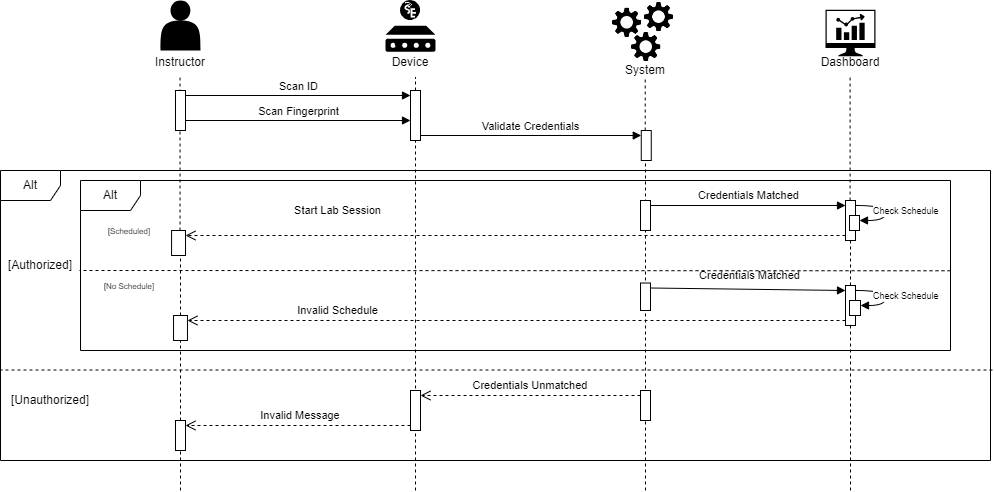

The diagram above was exported from draw.io. Its source (the exported page's mxGraphModel, read from the mxfile embedded in the PNG):
<mxGraphModel dx="1500" dy="746" grid="1" gridSize="10" guides="1" tooltips="1" connect="1" arrows="1" fold="1" page="1" pageScale="1" pageWidth="850" pageHeight="1100" math="0" shadow="0">
  <root>
    <mxCell id="0" />
    <mxCell id="1" parent="0" />
    <mxCell id="wqRoxPPvLfvyNbZujzzk-1" value="" style="html=1;points=[[0,0,0,0,5],[0,1,0,0,-5],[1,0,0,0,5],[1,1,0,0,-5]];perimeter=orthogonalPerimeter;outlineConnect=0;targetShapes=umlLifeline;portConstraint=eastwest;newEdgeStyle={&quot;curved&quot;:0,&quot;rounded&quot;:0};" vertex="1" parent="1">
      <mxGeometry x="650.76" y="200" width="10" height="30" as="geometry" />
    </mxCell>
    <mxCell id="wqRoxPPvLfvyNbZujzzk-2" value="" style="endArrow=none;dashed=1;html=1;rounded=0;" edge="1" parent="1" source="wqRoxPPvLfvyNbZujzzk-16">
      <mxGeometry width="50" height="50" relative="1" as="geometry">
        <mxPoint x="425" y="406.5" as="sourcePoint" />
        <mxPoint x="425" y="146.5" as="targetPoint" />
      </mxGeometry>
    </mxCell>
    <mxCell id="wqRoxPPvLfvyNbZujzzk-3" value="" style="endArrow=none;dashed=1;html=1;rounded=0;" edge="1" parent="1" source="wqRoxPPvLfvyNbZujzzk-1">
      <mxGeometry width="50" height="50" relative="1" as="geometry">
        <mxPoint x="670" y="180" as="sourcePoint" />
        <mxPoint x="654.7299999999999" y="146.5" as="targetPoint" />
      </mxGeometry>
    </mxCell>
    <mxCell id="wqRoxPPvLfvyNbZujzzk-4" value="" style="group" vertex="1" connectable="0" parent="1">
      <mxGeometry x="160" y="70" width="220" height="76.5" as="geometry" />
    </mxCell>
    <mxCell id="wqRoxPPvLfvyNbZujzzk-5" value="" style="shape=actor;whiteSpace=wrap;html=1;fillColor=#000000;strokeColor=none;" vertex="1" parent="wqRoxPPvLfvyNbZujzzk-4">
      <mxGeometry x="10" width="40" height="50" as="geometry" />
    </mxCell>
    <mxCell id="wqRoxPPvLfvyNbZujzzk-6" value="Instructor" style="text;strokeColor=none;align=center;fillColor=none;html=1;verticalAlign=middle;whiteSpace=wrap;rounded=0;" vertex="1" parent="wqRoxPPvLfvyNbZujzzk-4">
      <mxGeometry x="-80" y="46.5" width="220" height="30" as="geometry" />
    </mxCell>
    <mxCell id="wqRoxPPvLfvyNbZujzzk-7" value="" style="group" vertex="1" connectable="0" parent="1">
      <mxGeometry x="620" y="70" width="70" height="85" as="geometry" />
    </mxCell>
    <mxCell id="wqRoxPPvLfvyNbZujzzk-8" value="" style="group" vertex="1" connectable="0" parent="wqRoxPPvLfvyNbZujzzk-7">
      <mxGeometry width="70" height="63.5" as="geometry" />
    </mxCell>
    <mxCell id="wqRoxPPvLfvyNbZujzzk-9" value="" style="shape=image;verticalLabelPosition=bottom;labelBackgroundColor=default;verticalAlign=top;aspect=fixed;imageAspect=0;image=data:image/png,(base64 omitted: 10764 chars);" vertex="1" parent="wqRoxPPvLfvyNbZujzzk-8">
      <mxGeometry y="5.594713656387666" width="33.33981526494896" height="33.33981526494896" as="geometry" />
    </mxCell>
    <mxCell id="wqRoxPPvLfvyNbZujzzk-10" value="" style="shape=image;verticalLabelPosition=bottom;labelBackgroundColor=default;verticalAlign=top;aspect=fixed;imageAspect=0;image=data:image/png,(base64 omitted: 10764 chars);" vertex="1" parent="wqRoxPPvLfvyNbZujzzk-8">
      <mxGeometry x="19.090909090909093" y="29.931718061674008" width="33.33981526494896" height="33.33981526494896" as="geometry" />
    </mxCell>
    <mxCell id="wqRoxPPvLfvyNbZujzzk-11" value="" style="shape=image;verticalLabelPosition=bottom;labelBackgroundColor=default;verticalAlign=top;aspect=fixed;imageAspect=0;image=data:image/png,(base64 omitted: 10764 chars);" vertex="1" parent="wqRoxPPvLfvyNbZujzzk-8">
      <mxGeometry x="31.818181818181824" width="33.33981526494896" height="33.33981526494896" as="geometry" />
    </mxCell>
    <mxCell id="wqRoxPPvLfvyNbZujzzk-12" value="System" style="text;strokeColor=none;align=center;fillColor=none;html=1;verticalAlign=middle;whiteSpace=wrap;rounded=0;" vertex="1" parent="wqRoxPPvLfvyNbZujzzk-7">
      <mxGeometry x="5" y="55" width="60" height="30" as="geometry" />
    </mxCell>
    <mxCell id="wqRoxPPvLfvyNbZujzzk-13" value="" style="endArrow=none;dashed=1;html=1;rounded=0;" edge="1" parent="1" source="wqRoxPPvLfvyNbZujzzk-31">
      <mxGeometry width="50" height="50" relative="1" as="geometry">
        <mxPoint x="190" y="630" as="sourcePoint" />
        <mxPoint x="189.55" y="146.5" as="targetPoint" />
      </mxGeometry>
    </mxCell>
    <mxCell id="wqRoxPPvLfvyNbZujzzk-14" value="" style="html=1;points=[[0,0,0,0,5],[0,1,0,0,-5],[1,0,0,0,5],[1,1,0,0,-5]];perimeter=orthogonalPerimeter;outlineConnect=0;targetShapes=umlLifeline;portConstraint=eastwest;newEdgeStyle={&quot;curved&quot;:0,&quot;rounded&quot;:0};" vertex="1" parent="1">
      <mxGeometry x="185" y="160" width="10" height="40" as="geometry" />
    </mxCell>
    <mxCell id="wqRoxPPvLfvyNbZujzzk-15" value="" style="endArrow=none;dashed=1;html=1;rounded=0;" edge="1" parent="1" target="wqRoxPPvLfvyNbZujzzk-16">
      <mxGeometry width="50" height="50" relative="1" as="geometry">
        <mxPoint x="425" y="560" as="sourcePoint" />
        <mxPoint x="425" y="146.5" as="targetPoint" />
        <Array as="points" />
      </mxGeometry>
    </mxCell>
    <mxCell id="wqRoxPPvLfvyNbZujzzk-16" value="" style="html=1;points=[[0,0,0,0,5],[0,1,0,0,-5],[1,0,0,0,5],[1,1,0,0,-5]];perimeter=orthogonalPerimeter;outlineConnect=0;targetShapes=umlLifeline;portConstraint=eastwest;newEdgeStyle={&quot;curved&quot;:0,&quot;rounded&quot;:0};" vertex="1" parent="1">
      <mxGeometry x="420" y="160" width="10" height="50" as="geometry" />
    </mxCell>
    <mxCell id="wqRoxPPvLfvyNbZujzzk-17" value="" style="group" vertex="1" connectable="0" parent="1">
      <mxGeometry x="390" y="70" width="60" height="76.5" as="geometry" />
    </mxCell>
    <mxCell id="wqRoxPPvLfvyNbZujzzk-18" value="" style="group" vertex="1" connectable="0" parent="wqRoxPPvLfvyNbZujzzk-17">
      <mxGeometry x="5" width="50" height="51.25" as="geometry" />
    </mxCell>
    <mxCell id="wqRoxPPvLfvyNbZujzzk-19" value="" style="sketch=0;aspect=fixed;pointerEvents=1;shadow=0;dashed=0;html=1;strokeColor=none;labelPosition=center;verticalLabelPosition=bottom;verticalAlign=top;align=center;fillColor=#000000;shape=mxgraph.mscae.enterprise.device" vertex="1" parent="wqRoxPPvLfvyNbZujzzk-18">
      <mxGeometry y="25.25" width="50" height="26" as="geometry" />
    </mxCell>
    <mxCell id="wqRoxPPvLfvyNbZujzzk-20" value="" style="shape=image;verticalLabelPosition=bottom;labelBackgroundColor=default;verticalAlign=top;aspect=fixed;imageAspect=0;image=data:image/svg+xml,(base64 omitted: 2580 chars);" vertex="1" parent="wqRoxPPvLfvyNbZujzzk-18">
      <mxGeometry x="15" width="20" height="20" as="geometry" />
    </mxCell>
    <mxCell id="wqRoxPPvLfvyNbZujzzk-21" value="Device" style="text;strokeColor=none;align=center;fillColor=none;html=1;verticalAlign=middle;whiteSpace=wrap;rounded=0;" vertex="1" parent="wqRoxPPvLfvyNbZujzzk-17">
      <mxGeometry y="46.5" width="60" height="30" as="geometry" />
    </mxCell>
    <mxCell id="wqRoxPPvLfvyNbZujzzk-84" style="edgeStyle=orthogonalEdgeStyle;rounded=0;orthogonalLoop=1;jettySize=auto;html=1;exitX=0.25;exitY=0;exitDx=0;exitDy=0;entryX=0.375;entryY=-0.025;entryDx=0;entryDy=0;entryPerimeter=0;" edge="1" parent="wqRoxPPvLfvyNbZujzzk-17" source="wqRoxPPvLfvyNbZujzzk-21" target="wqRoxPPvLfvyNbZujzzk-21">
      <mxGeometry relative="1" as="geometry" />
    </mxCell>
    <mxCell id="wqRoxPPvLfvyNbZujzzk-22" value="Scan ID" style="html=1;verticalAlign=bottom;endArrow=block;curved=0;rounded=0;exitX=1;exitY=0;exitDx=0;exitDy=5;exitPerimeter=0;entryX=0;entryY=0;entryDx=0;entryDy=5;entryPerimeter=0;" edge="1" parent="1" source="wqRoxPPvLfvyNbZujzzk-14" target="wqRoxPPvLfvyNbZujzzk-16">
      <mxGeometry width="80" relative="1" as="geometry">
        <mxPoint x="360" y="220" as="sourcePoint" />
        <mxPoint x="440" y="220" as="targetPoint" />
      </mxGeometry>
    </mxCell>
    <mxCell id="wqRoxPPvLfvyNbZujzzk-23" value="Scan Fingerprint" style="html=1;verticalAlign=bottom;endArrow=block;curved=0;rounded=0;" edge="1" parent="1">
      <mxGeometry width="80" relative="1" as="geometry">
        <mxPoint x="195" y="190" as="sourcePoint" />
        <mxPoint x="420" y="190" as="targetPoint" />
      </mxGeometry>
    </mxCell>
    <mxCell id="wqRoxPPvLfvyNbZujzzk-24" value="Validate Credentials" style="html=1;verticalAlign=bottom;endArrow=block;curved=0;rounded=0;entryX=0;entryY=0;entryDx=0;entryDy=5;entryPerimeter=0;" edge="1" parent="1" source="wqRoxPPvLfvyNbZujzzk-16" target="wqRoxPPvLfvyNbZujzzk-1">
      <mxGeometry width="80" relative="1" as="geometry">
        <mxPoint x="350" y="190" as="sourcePoint" />
        <mxPoint x="430" y="190" as="targetPoint" />
      </mxGeometry>
    </mxCell>
    <mxCell id="wqRoxPPvLfvyNbZujzzk-25" value="" style="endArrow=none;dashed=1;html=1;rounded=0;" edge="1" parent="1" target="wqRoxPPvLfvyNbZujzzk-1">
      <mxGeometry width="50" height="50" relative="1" as="geometry">
        <mxPoint x="655" y="560" as="sourcePoint" />
        <mxPoint x="654.58" y="380" as="targetPoint" />
      </mxGeometry>
    </mxCell>
    <mxCell id="wqRoxPPvLfvyNbZujzzk-44" value="" style="group" vertex="1" connectable="0" parent="1">
      <mxGeometry x="830" y="79.25" width="60" height="67.25" as="geometry" />
    </mxCell>
    <mxCell id="wqRoxPPvLfvyNbZujzzk-42" value="" style="sketch=0;pointerEvents=1;shadow=0;dashed=0;html=1;strokeColor=none;fillColor=#000000;aspect=fixed;labelPosition=center;verticalLabelPosition=bottom;verticalAlign=top;align=center;outlineConnect=0;shape=mxgraph.vvd.nsx_dashboard;" vertex="1" parent="wqRoxPPvLfvyNbZujzzk-44">
      <mxGeometry x="5" width="50" height="46.5" as="geometry" />
    </mxCell>
    <mxCell id="wqRoxPPvLfvyNbZujzzk-43" value="Dashboard" style="text;strokeColor=none;align=center;fillColor=none;html=1;verticalAlign=middle;whiteSpace=wrap;rounded=0;" vertex="1" parent="wqRoxPPvLfvyNbZujzzk-44">
      <mxGeometry y="37.25" width="60" height="30" as="geometry" />
    </mxCell>
    <mxCell id="wqRoxPPvLfvyNbZujzzk-45" value="" style="endArrow=none;dashed=1;html=1;rounded=0;" edge="1" parent="1">
      <mxGeometry width="50" height="50" relative="1" as="geometry">
        <mxPoint x="859.6" y="270" as="sourcePoint" />
        <mxPoint x="859.6" y="146.5" as="targetPoint" />
      </mxGeometry>
    </mxCell>
    <mxCell id="wqRoxPPvLfvyNbZujzzk-63" value="Alt" style="shape=umlFrame;whiteSpace=wrap;html=1;pointerEvents=0;" vertex="1" parent="1">
      <mxGeometry x="10" y="240" width="990" height="290" as="geometry" />
    </mxCell>
    <mxCell id="wqRoxPPvLfvyNbZujzzk-69" value="[Authorized]" style="text;strokeColor=none;align=center;fillColor=none;html=1;verticalAlign=middle;whiteSpace=wrap;rounded=0;" vertex="1" parent="1">
      <mxGeometry x="20" y="320" width="60" height="30" as="geometry" />
    </mxCell>
    <mxCell id="wqRoxPPvLfvyNbZujzzk-71" value="" style="html=1;points=[[0,0,0,0,5],[0,1,0,0,-5],[1,0,0,0,5],[1,1,0,0,-5]];perimeter=orthogonalPerimeter;outlineConnect=0;targetShapes=umlLifeline;portConstraint=eastwest;newEdgeStyle={&quot;curved&quot;:0,&quot;rounded&quot;:0};" vertex="1" parent="1">
      <mxGeometry x="650" y="460" width="10" height="30" as="geometry" />
    </mxCell>
    <mxCell id="wqRoxPPvLfvyNbZujzzk-72" value="" style="html=1;verticalAlign=bottom;endArrow=open;dashed=1;endSize=8;curved=0;rounded=0;exitX=0;exitY=0;exitDx=0;exitDy=5;exitPerimeter=0;entryX=1;entryY=0;entryDx=0;entryDy=5;entryPerimeter=0;" edge="1" parent="1" source="wqRoxPPvLfvyNbZujzzk-71" target="wqRoxPPvLfvyNbZujzzk-75">
      <mxGeometry relative="1" as="geometry">
        <mxPoint x="540" y="479.09000000000003" as="sourcePoint" />
        <mxPoint x="460" y="479.09000000000003" as="targetPoint" />
      </mxGeometry>
    </mxCell>
    <mxCell id="wqRoxPPvLfvyNbZujzzk-75" value="" style="html=1;points=[[0,0,0,0,5],[0,1,0,0,-5],[1,0,0,0,5],[1,1,0,0,-5]];perimeter=orthogonalPerimeter;outlineConnect=0;targetShapes=umlLifeline;portConstraint=eastwest;newEdgeStyle={&quot;curved&quot;:0,&quot;rounded&quot;:0};" vertex="1" parent="1">
      <mxGeometry x="420" y="460" width="10" height="40" as="geometry" />
    </mxCell>
    <mxCell id="wqRoxPPvLfvyNbZujzzk-76" value="[Unauthorized]" style="text;strokeColor=none;align=center;fillColor=none;html=1;verticalAlign=middle;whiteSpace=wrap;rounded=0;" vertex="1" parent="1">
      <mxGeometry x="30" y="455" width="60" height="30" as="geometry" />
    </mxCell>
    <mxCell id="wqRoxPPvLfvyNbZujzzk-77" value="&lt;font style=&quot;font-size: 11px;&quot;&gt;Credentials Unmatched&lt;/font&gt;" style="text;strokeColor=none;align=center;fillColor=none;html=1;verticalAlign=middle;whiteSpace=wrap;rounded=0;" vertex="1" parent="1">
      <mxGeometry x="470" y="440" width="140" height="30" as="geometry" />
    </mxCell>
    <mxCell id="wqRoxPPvLfvyNbZujzzk-78" value="" style="html=1;verticalAlign=bottom;endArrow=open;dashed=1;endSize=8;curved=0;rounded=0;exitX=0;exitY=1;exitDx=0;exitDy=-5;exitPerimeter=0;entryX=1;entryY=0;entryDx=0;entryDy=5;entryPerimeter=0;" edge="1" parent="1" source="wqRoxPPvLfvyNbZujzzk-75" target="wqRoxPPvLfvyNbZujzzk-79">
      <mxGeometry relative="1" as="geometry">
        <mxPoint x="420" y="640" as="sourcePoint" />
        <mxPoint x="340" y="640" as="targetPoint" />
      </mxGeometry>
    </mxCell>
    <mxCell id="wqRoxPPvLfvyNbZujzzk-80" value="&lt;font style=&quot;font-size: 11px;&quot;&gt;Invalid Message&lt;/font&gt;" style="text;strokeColor=none;align=center;fillColor=none;html=1;verticalAlign=middle;whiteSpace=wrap;rounded=0;" vertex="1" parent="1">
      <mxGeometry x="260" y="470" width="100" height="30" as="geometry" />
    </mxCell>
    <mxCell id="wqRoxPPvLfvyNbZujzzk-82" value="" style="endArrow=none;dashed=1;html=1;rounded=0;" edge="1" parent="1" source="wqRoxPPvLfvyNbZujzzk-99" target="wqRoxPPvLfvyNbZujzzk-81">
      <mxGeometry width="50" height="50" relative="1" as="geometry">
        <mxPoint x="859.6" y="510" as="sourcePoint" />
        <mxPoint x="859.6" y="350" as="targetPoint" />
      </mxGeometry>
    </mxCell>
    <mxCell id="wqRoxPPvLfvyNbZujzzk-26" value="Alt" style="shape=umlFrame;whiteSpace=wrap;html=1;pointerEvents=0;" vertex="1" parent="1">
      <mxGeometry x="90" y="250" width="870" height="170" as="geometry" />
    </mxCell>
    <mxCell id="wqRoxPPvLfvyNbZujzzk-28" value="&lt;font style=&quot;font-size: 8px;&quot;&gt;[Scheduled]&lt;/font&gt;" style="text;strokeColor=none;align=center;fillColor=none;html=1;verticalAlign=middle;whiteSpace=wrap;rounded=0;" vertex="1" parent="1">
      <mxGeometry x="103.92857142857143" y="285" width="69.64285714285714" height="30" as="geometry" />
    </mxCell>
    <mxCell id="wqRoxPPvLfvyNbZujzzk-29" value="&lt;font style=&quot;font-size: 8px;&quot;&gt;[No Schedule]&lt;/font&gt;" style="text;strokeColor=none;align=center;fillColor=none;html=1;verticalAlign=middle;whiteSpace=wrap;rounded=0;" vertex="1" parent="1">
      <mxGeometry x="103.92857142857143" y="340" width="69.64285714285714" height="30" as="geometry" />
    </mxCell>
    <mxCell id="wqRoxPPvLfvyNbZujzzk-30" value="" style="html=1;verticalAlign=bottom;endArrow=open;dashed=1;endSize=8;curved=0;rounded=0;entryX=1;entryY=0;entryDx=0;entryDy=5;entryPerimeter=0;exitX=0;exitY=1;exitDx=0;exitDy=-5;exitPerimeter=0;" edge="1" parent="1" source="wqRoxPPvLfvyNbZujzzk-81" target="wqRoxPPvLfvyNbZujzzk-31">
      <mxGeometry relative="1" as="geometry">
        <mxPoint x="417.99714285714276" y="290" as="sourcePoint" />
        <mxPoint x="187.5" y="290" as="targetPoint" />
      </mxGeometry>
    </mxCell>
    <mxCell id="wqRoxPPvLfvyNbZujzzk-32" value="" style="html=1;verticalAlign=bottom;endArrow=open;dashed=1;endSize=8;curved=0;rounded=0;entryX=1;entryY=0;entryDx=0;entryDy=5;entryPerimeter=0;exitX=0;exitY=1;exitDx=0;exitDy=-5;exitPerimeter=0;" edge="1" parent="1" source="wqRoxPPvLfvyNbZujzzk-99" target="wqRoxPPvLfvyNbZujzzk-33">
      <mxGeometry relative="1" as="geometry">
        <mxPoint x="417.99714285714276" y="364.9999999999999" as="sourcePoint" />
        <mxPoint x="187.5" y="360" as="targetPoint" />
      </mxGeometry>
    </mxCell>
    <mxCell id="wqRoxPPvLfvyNbZujzzk-35" value="&lt;font style=&quot;font-size: 11px;&quot;&gt;Credentials Matched&lt;/font&gt;" style="text;strokeColor=none;align=center;fillColor=none;html=1;verticalAlign=middle;whiteSpace=wrap;rounded=0;" vertex="1" parent="1">
      <mxGeometry x="660.76" y="250" width="195" height="30" as="geometry" />
    </mxCell>
    <mxCell id="wqRoxPPvLfvyNbZujzzk-37" value="&lt;span style=&quot;font-size: 11px;&quot;&gt;Start Lab Session&lt;/span&gt;" style="text;strokeColor=none;align=center;fillColor=none;html=1;verticalAlign=middle;whiteSpace=wrap;rounded=0;" vertex="1" parent="1">
      <mxGeometry x="285" y="265" width="125.35714285714285" height="30" as="geometry" />
    </mxCell>
    <mxCell id="wqRoxPPvLfvyNbZujzzk-40" value="&lt;font style=&quot;font-size: 11px;&quot;&gt;Invalid Schedule&lt;/font&gt;" style="text;strokeColor=none;align=center;fillColor=none;html=1;verticalAlign=middle;whiteSpace=wrap;rounded=0;" vertex="1" parent="1">
      <mxGeometry x="285" y="365" width="125.35714285714285" height="30" as="geometry" />
    </mxCell>
    <mxCell id="wqRoxPPvLfvyNbZujzzk-41" value="&lt;font style=&quot;font-size: 11px;&quot;&gt;Credentials Matched&lt;/font&gt;" style="text;strokeColor=none;align=center;fillColor=none;html=1;verticalAlign=middle;whiteSpace=wrap;rounded=0;" vertex="1" parent="1">
      <mxGeometry x="669.0042857142856" y="330" width="181.07142857142856" height="30" as="geometry" />
    </mxCell>
    <mxCell id="wqRoxPPvLfvyNbZujzzk-81" value="" style="html=1;points=[[0,0,0,0,5],[0,1,0,0,-5],[1,0,0,0,5],[1,1,0,0,-5]];perimeter=orthogonalPerimeter;outlineConnect=0;targetShapes=umlLifeline;portConstraint=eastwest;newEdgeStyle={&quot;curved&quot;:0,&quot;rounded&quot;:0};" vertex="1" parent="1">
      <mxGeometry x="855" y="270" width="10" height="40" as="geometry" />
    </mxCell>
    <mxCell id="wqRoxPPvLfvyNbZujzzk-90" value="" style="html=1;verticalAlign=bottom;endArrow=block;curved=0;rounded=0;entryX=0;entryY=0;entryDx=0;entryDy=5;entryPerimeter=0;exitX=1;exitY=0;exitDx=0;exitDy=5;exitPerimeter=0;" edge="1" parent="1" source="wqRoxPPvLfvyNbZujzzk-97" target="wqRoxPPvLfvyNbZujzzk-81">
      <mxGeometry width="80" relative="1" as="geometry">
        <mxPoint x="450" y="310" as="sourcePoint" />
        <mxPoint x="530" y="310" as="targetPoint" />
        <mxPoint as="offset" />
      </mxGeometry>
    </mxCell>
    <mxCell id="wqRoxPPvLfvyNbZujzzk-91" value="" style="html=1;points=[[0,0,0,0,5],[0,1,0,0,-5],[1,0,0,0,5],[1,1,0,0,-5]];perimeter=orthogonalPerimeter;outlineConnect=0;targetShapes=umlLifeline;portConstraint=eastwest;newEdgeStyle={&quot;curved&quot;:0,&quot;rounded&quot;:0};" vertex="1" parent="1">
      <mxGeometry x="859" y="285" width="10" height="15" as="geometry" />
    </mxCell>
    <mxCell id="wqRoxPPvLfvyNbZujzzk-92" value="&lt;font style=&quot;font-size: 9px;&quot;&gt;Check Schedule&lt;/font&gt;" style="html=1;align=left;spacingLeft=2;endArrow=block;rounded=0;edgeStyle=orthogonalEdgeStyle;curved=1;rounded=0;exitX=1;exitY=0;exitDx=0;exitDy=5;exitPerimeter=0;entryX=1;entryY=0;entryDx=0;entryDy=5;entryPerimeter=0;" edge="1" target="wqRoxPPvLfvyNbZujzzk-91" parent="1" source="wqRoxPPvLfvyNbZujzzk-81">
      <mxGeometry x="-0.5775" y="-5" relative="1" as="geometry">
        <mxPoint x="865" y="275" as="sourcePoint" />
        <Array as="points">
          <mxPoint x="895" y="275" />
          <mxPoint x="895" y="290" />
        </Array>
        <mxPoint x="870" y="304.99999999999994" as="targetPoint" />
        <mxPoint as="offset" />
      </mxGeometry>
    </mxCell>
    <mxCell id="wqRoxPPvLfvyNbZujzzk-95" value="" style="endArrow=none;dashed=1;html=1;rounded=0;" edge="1" parent="1" source="wqRoxPPvLfvyNbZujzzk-33" target="wqRoxPPvLfvyNbZujzzk-31">
      <mxGeometry width="50" height="50" relative="1" as="geometry">
        <mxPoint x="190" y="630" as="sourcePoint" />
        <mxPoint x="189.55" y="146.5" as="targetPoint" />
      </mxGeometry>
    </mxCell>
    <mxCell id="wqRoxPPvLfvyNbZujzzk-31" value="" style="html=1;points=[[0,0,0,0,5],[0,1,0,0,-5],[1,0,0,0,5],[1,1,0,0,-5]];perimeter=orthogonalPerimeter;outlineConnect=0;targetShapes=umlLifeline;portConstraint=eastwest;newEdgeStyle={&quot;curved&quot;:0,&quot;rounded&quot;:0};" vertex="1" parent="1">
      <mxGeometry x="181.07571428571427" y="300" width="13.928571428571427" height="25" as="geometry" />
    </mxCell>
    <mxCell id="wqRoxPPvLfvyNbZujzzk-97" value="" style="html=1;points=[[0,0,0,0,5],[0,1,0,0,-5],[1,0,0,0,5],[1,1,0,0,-5]];perimeter=orthogonalPerimeter;outlineConnect=0;targetShapes=umlLifeline;portConstraint=eastwest;newEdgeStyle={&quot;curved&quot;:0,&quot;rounded&quot;:0};" vertex="1" parent="1">
      <mxGeometry x="650" y="270" width="10" height="30" as="geometry" />
    </mxCell>
    <mxCell id="wqRoxPPvLfvyNbZujzzk-101" value="&lt;font style=&quot;font-size: 9px;&quot;&gt;Check Schedule&lt;/font&gt;" style="html=1;align=left;spacingLeft=2;endArrow=block;rounded=0;edgeStyle=orthogonalEdgeStyle;curved=1;rounded=0;exitX=1;exitY=0;exitDx=0;exitDy=5;exitPerimeter=0;entryX=1;entryY=0;entryDx=0;entryDy=5;entryPerimeter=0;" edge="1" source="wqRoxPPvLfvyNbZujzzk-99" target="wqRoxPPvLfvyNbZujzzk-100" parent="1">
      <mxGeometry x="-0.5775" y="-5" relative="1" as="geometry">
        <mxPoint x="865" y="345" as="sourcePoint" />
        <Array as="points">
          <mxPoint x="895" y="360" />
          <mxPoint x="895" y="375" />
        </Array>
        <mxPoint x="870" y="374.99999999999994" as="targetPoint" />
        <mxPoint as="offset" />
      </mxGeometry>
    </mxCell>
    <mxCell id="wqRoxPPvLfvyNbZujzzk-102" value="" style="endArrow=none;dashed=1;html=1;rounded=0;" edge="1" parent="1" source="wqRoxPPvLfvyNbZujzzk-79" target="wqRoxPPvLfvyNbZujzzk-33">
      <mxGeometry width="50" height="50" relative="1" as="geometry">
        <mxPoint x="190" y="630" as="sourcePoint" />
        <mxPoint x="190" y="325" as="targetPoint" />
      </mxGeometry>
    </mxCell>
    <mxCell id="wqRoxPPvLfvyNbZujzzk-33" value="" style="html=1;points=[[0,0,0,0,5],[0,1,0,0,-5],[1,0,0,0,5],[1,1,0,0,-5]];perimeter=orthogonalPerimeter;outlineConnect=0;targetShapes=umlLifeline;portConstraint=eastwest;newEdgeStyle={&quot;curved&quot;:0,&quot;rounded&quot;:0};" vertex="1" parent="1">
      <mxGeometry x="183.03571428571428" y="385" width="13.928571428571427" height="25" as="geometry" />
    </mxCell>
    <mxCell id="wqRoxPPvLfvyNbZujzzk-103" value="" style="html=1;verticalAlign=bottom;endArrow=block;curved=0;rounded=0;entryX=0;entryY=0;entryDx=0;entryDy=5;entryPerimeter=0;exitX=1;exitY=0;exitDx=0;exitDy=5;exitPerimeter=0;" edge="1" parent="1" source="wqRoxPPvLfvyNbZujzzk-104" target="wqRoxPPvLfvyNbZujzzk-99">
      <mxGeometry width="80" relative="1" as="geometry">
        <mxPoint x="510" y="400" as="sourcePoint" />
        <mxPoint x="590" y="400" as="targetPoint" />
      </mxGeometry>
    </mxCell>
    <mxCell id="wqRoxPPvLfvyNbZujzzk-104" value="" style="html=1;points=[[0,0,0,0,5],[0,1,0,0,-5],[1,0,0,0,5],[1,1,0,0,-5]];perimeter=orthogonalPerimeter;outlineConnect=0;targetShapes=umlLifeline;portConstraint=eastwest;newEdgeStyle={&quot;curved&quot;:0,&quot;rounded&quot;:0};" vertex="1" parent="1">
      <mxGeometry x="650" y="352.5" width="10" height="27.5" as="geometry" />
    </mxCell>
    <mxCell id="wqRoxPPvLfvyNbZujzzk-106" value="" style="endArrow=none;dashed=1;html=1;rounded=0;exitX=1;exitY=0.531;exitDx=0;exitDy=0;exitPerimeter=0;" edge="1" parent="1" source="wqRoxPPvLfvyNbZujzzk-26">
      <mxGeometry width="50" height="50" relative="1" as="geometry">
        <mxPoint x="200" y="640" as="sourcePoint" />
        <mxPoint x="89" y="340" as="targetPoint" />
      </mxGeometry>
    </mxCell>
    <mxCell id="wqRoxPPvLfvyNbZujzzk-109" value="" style="endArrow=none;dashed=1;html=1;rounded=0;" edge="1" parent="1" target="wqRoxPPvLfvyNbZujzzk-99">
      <mxGeometry width="50" height="50" relative="1" as="geometry">
        <mxPoint x="860" y="560" as="sourcePoint" />
        <mxPoint x="860" y="310" as="targetPoint" />
      </mxGeometry>
    </mxCell>
    <mxCell id="wqRoxPPvLfvyNbZujzzk-99" value="" style="html=1;points=[[0,0,0,0,5],[0,1,0,0,-5],[1,0,0,0,5],[1,1,0,0,-5]];perimeter=orthogonalPerimeter;outlineConnect=0;targetShapes=umlLifeline;portConstraint=eastwest;newEdgeStyle={&quot;curved&quot;:0,&quot;rounded&quot;:0};" vertex="1" parent="1">
      <mxGeometry x="855" y="355" width="10" height="40" as="geometry" />
    </mxCell>
    <mxCell id="wqRoxPPvLfvyNbZujzzk-100" value="" style="html=1;points=[[0,0,0,0,5],[0,1,0,0,-5],[1,0,0,0,5],[1,1,0,0,-5]];perimeter=orthogonalPerimeter;outlineConnect=0;targetShapes=umlLifeline;portConstraint=eastwest;newEdgeStyle={&quot;curved&quot;:0,&quot;rounded&quot;:0};" vertex="1" parent="1">
      <mxGeometry x="859" y="370" width="11" height="15" as="geometry" />
    </mxCell>
    <mxCell id="wqRoxPPvLfvyNbZujzzk-112" value="" style="endArrow=none;dashed=1;html=1;rounded=0;" edge="1" parent="1" target="wqRoxPPvLfvyNbZujzzk-79">
      <mxGeometry width="50" height="50" relative="1" as="geometry">
        <mxPoint x="190" y="560" as="sourcePoint" />
        <mxPoint x="190" y="410" as="targetPoint" />
      </mxGeometry>
    </mxCell>
    <mxCell id="wqRoxPPvLfvyNbZujzzk-79" value="" style="html=1;points=[[0,0,0,0,5],[0,1,0,0,-5],[1,0,0,0,5],[1,1,0,0,-5]];perimeter=orthogonalPerimeter;outlineConnect=0;targetShapes=umlLifeline;portConstraint=eastwest;newEdgeStyle={&quot;curved&quot;:0,&quot;rounded&quot;:0};" vertex="1" parent="1">
      <mxGeometry x="185" y="490" width="10" height="30" as="geometry" />
    </mxCell>
    <mxCell id="wqRoxPPvLfvyNbZujzzk-113" value="" style="endArrow=none;dashed=1;html=1;rounded=0;exitX=1.002;exitY=0.688;exitDx=0;exitDy=0;exitPerimeter=0;entryX=0;entryY=0.688;entryDx=0;entryDy=0;entryPerimeter=0;" edge="1" parent="1" source="wqRoxPPvLfvyNbZujzzk-63" target="wqRoxPPvLfvyNbZujzzk-63">
      <mxGeometry width="50" height="50" relative="1" as="geometry">
        <mxPoint x="200" y="640" as="sourcePoint" />
        <mxPoint x="200" y="570" as="targetPoint" />
      </mxGeometry>
    </mxCell>
  </root>
</mxGraphModel>